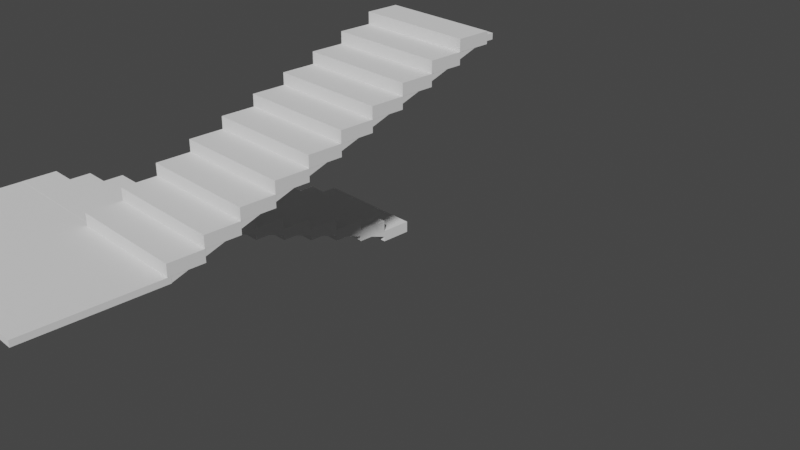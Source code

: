 # Source: Stairs.blend  (saved by Blender 3.0.42; exported with 4.5.12 LTS)
import bpy
from mathutils import Matrix  # noqa: F401  (used for matrix-valued properties, if any)

bpy.ops.wm.read_factory_settings(use_empty=True)
scene = bpy.context.scene
scene.name = 'Scene'

# ---- collections
col_collection = bpy.data.collections.new('Collection'); scene.collection.children.link(col_collection)

# ---- world
world_world = bpy.data.worlds.new('World'); scene.world = world_world
world_world.use_nodes = True; world_world.node_tree.nodes.clear()
_N = world_world.node_tree.nodes; _L = world_world.node_tree.links
n0 = _N.new('ShaderNodeOutputWorld'); n0.name = 'World Output'; n0.location = (300, 300)
n1 = _N.new('ShaderNodeBackground'); n1.name = 'Background'; n1.location = (10, 300)
n1.inputs[0].default_value = (0.05088, 0.05088, 0.05088, 1.0)
_L.new(n1.outputs[0], n0.inputs[0])
n0.is_active_output = True
world_world.color = (0.05088, 0.05088, 0.05088)
world_world.use_sun_shadow = False
world_world.sun_shadow_jitter_overblur = 0.0

# ---- cameras
cam_camera = bpy.data.cameras.new('Camera')
cam_camera.clip_end = 100.0
cam_camera.ortho_scale = 7.314

# ---- meshes
me_cube_021 = bpy.data.meshes.new('Cube.021')
me_cube_021.from_pydata([(-1.0, -1.0, -1.0), (-1.0, -1.0, 1.0), (-1.0, 1.0, -1.0), (-1.0, 1.0, 1.0), (1.0, -1.0, -1.0), (1.0, -1.0, 1.0), (1.0, 1.0, -1.0), (1.0, 1.0, 1.0)], [], [(0, 1, 3, 2), (2, 3, 7, 6), (6, 7, 5, 4), (4, 5, 1, 0), (2, 6, 4, 0), (7, 3, 1, 5)])
_uv = me_cube_021.uv_layers.new(name='UVMap')
_uv.uv.foreach_set('vector', [0.375, 0.0, 0.625, 0.0, 0.625, 0.25, 0.375, 0.25, 0.375, 0.25, 0.625, 0.25, 0.625, 0.5, 0.375, 0.5, 0.375, 0.5, 0.625, 0.5, 0.625, 0.75, 0.375, 0.75, 0.375, 0.75, 0.625, 0.75, 0.625, 1.0, 0.375, 1.0, 0.125, 0.5, 0.375, 0.5, 0.375, 0.75, 0.125, 0.75, 0.625, 0.5, 0.875, 0.5, 0.875, 0.75, 0.625, 0.75])
me_cube_021.use_remesh_fix_poles = True
me_cube_021.use_remesh_preserve_attributes = False
me_cube_021.update()
me_cube_020 = bpy.data.meshes.new('Cube.020')
me_cube_020.from_pydata([(-1.0, -1.0, -1.0), (-1.0, -1.0, 1.0), (-1.0, 1.0, -1.0), (-1.0, 1.0, 1.0), (1.0, -1.0, -1.0), (1.0, -1.0, 1.0), (1.0, 1.0, -1.0), (1.0, 1.0, 1.0)], [], [(0, 1, 3, 2), (2, 3, 7, 6), (6, 7, 5, 4), (4, 5, 1, 0), (2, 6, 4, 0), (7, 3, 1, 5)])
_uv = me_cube_020.uv_layers.new(name='UVMap')
_uv.uv.foreach_set('vector', [0.375, 0.0, 0.625, 0.0, 0.625, 0.25, 0.375, 0.25, 0.375, 0.25, 0.625, 0.25, 0.625, 0.5, 0.375, 0.5, 0.375, 0.5, 0.625, 0.5, 0.625, 0.75, 0.375, 0.75, 0.375, 0.75, 0.625, 0.75, 0.625, 1.0, 0.375, 1.0, 0.125, 0.5, 0.375, 0.5, 0.375, 0.75, 0.125, 0.75, 0.625, 0.5, 0.875, 0.5, 0.875, 0.75, 0.625, 0.75])
me_cube_020.use_remesh_fix_poles = True
me_cube_020.use_remesh_preserve_attributes = False
me_cube_020.update()
me_cube_022 = bpy.data.meshes.new('Cube.022')
me_cube_022.from_pydata([(-1.0, -1.0, -1.0), (-1.0, -1.0, 1.0), (-1.0, 1.0, -1.0), (-1.0, 1.0, 1.0), (1.0, -1.0, -1.0), (1.0, -1.0, 1.0), (1.0, 1.0, -1.0), (1.0, 1.0, 1.0)], [], [(0, 1, 3, 2), (2, 3, 7, 6), (6, 7, 5, 4), (4, 5, 1, 0), (2, 6, 4, 0), (7, 3, 1, 5)])
_uv = me_cube_022.uv_layers.new(name='UVMap')
_uv.uv.foreach_set('vector', [0.375, 0.0, 0.625, 0.0, 0.625, 0.25, 0.375, 0.25, 0.375, 0.25, 0.625, 0.25, 0.625, 0.5, 0.375, 0.5, 0.375, 0.5, 0.625, 0.5, 0.625, 0.75, 0.375, 0.75, 0.375, 0.75, 0.625, 0.75, 0.625, 1.0, 0.375, 1.0, 0.125, 0.5, 0.375, 0.5, 0.375, 0.75, 0.125, 0.75, 0.625, 0.5, 0.875, 0.5, 0.875, 0.75, 0.625, 0.75])
me_cube_022.use_remesh_fix_poles = True
me_cube_022.use_remesh_preserve_attributes = False
me_cube_022.update()
me_cube_019 = bpy.data.meshes.new('Cube.019')
me_cube_019.from_pydata([(-1.0, -1.0, -1.0), (-1.0, -1.0, 1.0), (-1.0, 1.0, -1.0), (-1.0, 1.0, 1.0), (1.0, -1.0, -1.0), (1.0, -1.0, 1.0), (1.0, 1.0, -1.0), (1.0, 1.0, 1.0)], [], [(0, 1, 3, 2), (2, 3, 7, 6), (6, 7, 5, 4), (4, 5, 1, 0), (2, 6, 4, 0), (7, 3, 1, 5)])
_uv = me_cube_019.uv_layers.new(name='UVMap')
_uv.uv.foreach_set('vector', [0.375, 0.0, 0.625, 0.0, 0.625, 0.25, 0.375, 0.25, 0.375, 0.25, 0.625, 0.25, 0.625, 0.5, 0.375, 0.5, 0.375, 0.5, 0.625, 0.5, 0.625, 0.75, 0.375, 0.75, 0.375, 0.75, 0.625, 0.75, 0.625, 1.0, 0.375, 1.0, 0.125, 0.5, 0.375, 0.5, 0.375, 0.75, 0.125, 0.75, 0.625, 0.5, 0.875, 0.5, 0.875, 0.75, 0.625, 0.75])
me_cube_019.use_remesh_fix_poles = True
me_cube_019.use_remesh_preserve_attributes = False
me_cube_019.update()
me_cube_017 = bpy.data.meshes.new('Cube.017')
me_cube_017.from_pydata([(-1.0, -1.0, -1.0), (-1.0, -1.0, 1.0), (-1.0, 1.0, -1.0), (-1.0, 1.0, 1.0), (1.0, -1.0, -1.0), (1.0, -1.0, 1.0), (1.0, 1.0, -1.0), (1.0, 1.0, 1.0)], [], [(0, 1, 3, 2), (2, 3, 7, 6), (6, 7, 5, 4), (4, 5, 1, 0), (2, 6, 4, 0), (7, 3, 1, 5)])
_uv = me_cube_017.uv_layers.new(name='UVMap')
_uv.uv.foreach_set('vector', [0.375, 0.0, 0.625, 0.0, 0.625, 0.25, 0.375, 0.25, 0.375, 0.25, 0.625, 0.25, 0.625, 0.5, 0.375, 0.5, 0.375, 0.5, 0.625, 0.5, 0.625, 0.75, 0.375, 0.75, 0.375, 0.75, 0.625, 0.75, 0.625, 1.0, 0.375, 1.0, 0.125, 0.5, 0.375, 0.5, 0.375, 0.75, 0.125, 0.75, 0.625, 0.5, 0.875, 0.5, 0.875, 0.75, 0.625, 0.75])
me_cube_017.use_remesh_fix_poles = True
me_cube_017.use_remesh_preserve_attributes = False
me_cube_017.update()
me_cube_016 = bpy.data.meshes.new('Cube.016')
me_cube_016.from_pydata([(-1.0, -1.0, -1.0), (-1.0, -1.0, 1.0), (-1.0, 1.0, -1.0), (-1.0, 1.0, 1.0), (1.0, -1.0, -1.0), (1.0, -1.0, 1.0), (1.0, 1.0, -1.0), (1.0, 1.0, 1.0)], [], [(0, 1, 3, 2), (2, 3, 7, 6), (6, 7, 5, 4), (4, 5, 1, 0), (2, 6, 4, 0), (7, 3, 1, 5)])
_uv = me_cube_016.uv_layers.new(name='UVMap')
_uv.uv.foreach_set('vector', [0.375, 0.0, 0.625, 0.0, 0.625, 0.25, 0.375, 0.25, 0.375, 0.25, 0.625, 0.25, 0.625, 0.5, 0.375, 0.5, 0.375, 0.5, 0.625, 0.5, 0.625, 0.75, 0.375, 0.75, 0.375, 0.75, 0.625, 0.75, 0.625, 1.0, 0.375, 1.0, 0.125, 0.5, 0.375, 0.5, 0.375, 0.75, 0.125, 0.75, 0.625, 0.5, 0.875, 0.5, 0.875, 0.75, 0.625, 0.75])
me_cube_016.use_remesh_fix_poles = True
me_cube_016.use_remesh_preserve_attributes = False
me_cube_016.update()
me_cube_015 = bpy.data.meshes.new('Cube.015')
me_cube_015.from_pydata([(-1.0, -1.0, -1.0), (-1.0, -1.0, 1.0), (-1.0, 1.0, -1.0), (-1.0, 1.0, 1.0), (1.0, -1.0, -1.0), (1.0, -1.0, 1.0), (1.0, 1.0, -1.0), (1.0, 1.0, 1.0)], [], [(0, 1, 3, 2), (2, 3, 7, 6), (6, 7, 5, 4), (4, 5, 1, 0), (2, 6, 4, 0), (7, 3, 1, 5)])
_uv = me_cube_015.uv_layers.new(name='UVMap')
_uv.uv.foreach_set('vector', [0.375, 0.0, 0.625, 0.0, 0.625, 0.25, 0.375, 0.25, 0.375, 0.25, 0.625, 0.25, 0.625, 0.5, 0.375, 0.5, 0.375, 0.5, 0.625, 0.5, 0.625, 0.75, 0.375, 0.75, 0.375, 0.75, 0.625, 0.75, 0.625, 1.0, 0.375, 1.0, 0.125, 0.5, 0.375, 0.5, 0.375, 0.75, 0.125, 0.75, 0.625, 0.5, 0.875, 0.5, 0.875, 0.75, 0.625, 0.75])
me_cube_015.use_remesh_fix_poles = True
me_cube_015.use_remesh_preserve_attributes = False
me_cube_015.update()
me_cube_014 = bpy.data.meshes.new('Cube.014')
me_cube_014.from_pydata([(-1.0, -1.0, -1.0), (-1.0, -1.0, 1.0), (-1.0, 1.0, -1.0), (-1.0, 1.0, 1.0), (1.0, -1.0, -1.0), (1.0, -1.0, 1.0), (1.0, 1.0, -1.0), (1.0, 1.0, 1.0)], [], [(0, 1, 3, 2), (2, 3, 7, 6), (6, 7, 5, 4), (4, 5, 1, 0), (2, 6, 4, 0), (7, 3, 1, 5)])
_uv = me_cube_014.uv_layers.new(name='UVMap')
_uv.uv.foreach_set('vector', [0.375, 0.0, 0.625, 0.0, 0.625, 0.25, 0.375, 0.25, 0.375, 0.25, 0.625, 0.25, 0.625, 0.5, 0.375, 0.5, 0.375, 0.5, 0.625, 0.5, 0.625, 0.75, 0.375, 0.75, 0.375, 0.75, 0.625, 0.75, 0.625, 1.0, 0.375, 1.0, 0.125, 0.5, 0.375, 0.5, 0.375, 0.75, 0.125, 0.75, 0.625, 0.5, 0.875, 0.5, 0.875, 0.75, 0.625, 0.75])
me_cube_014.use_remesh_fix_poles = True
me_cube_014.use_remesh_preserve_attributes = False
me_cube_014.update()
me_cube_013 = bpy.data.meshes.new('Cube.013')
me_cube_013.from_pydata([(-1.0, -1.0, -1.0), (-1.0, -1.0, 1.0), (-1.0, 1.0, -1.0), (-1.0, 1.0, 1.0), (1.0, -1.0, -1.0), (1.0, -1.0, 1.0), (1.0, 1.0, -1.0), (1.0, 1.0, 1.0)], [], [(0, 1, 3, 2), (2, 3, 7, 6), (6, 7, 5, 4), (4, 5, 1, 0), (2, 6, 4, 0), (7, 3, 1, 5)])
_uv = me_cube_013.uv_layers.new(name='UVMap')
_uv.uv.foreach_set('vector', [0.375, 0.0, 0.625, 0.0, 0.625, 0.25, 0.375, 0.25, 0.375, 0.25, 0.625, 0.25, 0.625, 0.5, 0.375, 0.5, 0.375, 0.5, 0.625, 0.5, 0.625, 0.75, 0.375, 0.75, 0.375, 0.75, 0.625, 0.75, 0.625, 1.0, 0.375, 1.0, 0.125, 0.5, 0.375, 0.5, 0.375, 0.75, 0.125, 0.75, 0.625, 0.5, 0.875, 0.5, 0.875, 0.75, 0.625, 0.75])
me_cube_013.use_remesh_fix_poles = True
me_cube_013.use_remesh_preserve_attributes = False
me_cube_013.update()
me_cube_012 = bpy.data.meshes.new('Cube.012')
me_cube_012.from_pydata([(-1.0, -1.0, -1.0), (-1.0, -1.0, 1.0), (-1.0, 1.0, -1.0), (-1.0, 1.0, 1.0), (1.0, -1.0, -1.0), (1.0, -1.0, 1.0), (1.0, 1.0, -1.0), (1.0, 1.0, 1.0)], [], [(0, 1, 3, 2), (2, 3, 7, 6), (6, 7, 5, 4), (4, 5, 1, 0), (2, 6, 4, 0), (7, 3, 1, 5)])
_uv = me_cube_012.uv_layers.new(name='UVMap')
_uv.uv.foreach_set('vector', [0.375, 0.0, 0.625, 0.0, 0.625, 0.25, 0.375, 0.25, 0.375, 0.25, 0.625, 0.25, 0.625, 0.5, 0.375, 0.5, 0.375, 0.5, 0.625, 0.5, 0.625, 0.75, 0.375, 0.75, 0.375, 0.75, 0.625, 0.75, 0.625, 1.0, 0.375, 1.0, 0.125, 0.5, 0.375, 0.5, 0.375, 0.75, 0.125, 0.75, 0.625, 0.5, 0.875, 0.5, 0.875, 0.75, 0.625, 0.75])
me_cube_012.use_remesh_fix_poles = True
me_cube_012.use_remesh_preserve_attributes = False
me_cube_012.update()
me_cube_011 = bpy.data.meshes.new('Cube.011')
me_cube_011.from_pydata([(-1.0, -1.0, -1.0), (-1.0, -1.0, 1.0), (-1.0, 1.0, -1.0), (-1.0, 1.0, 1.0), (1.0, -1.0, -1.0), (1.0, -1.0, 1.0), (1.0, 1.0, -1.0), (1.0, 1.0, 1.0)], [], [(0, 1, 3, 2), (2, 3, 7, 6), (6, 7, 5, 4), (4, 5, 1, 0), (2, 6, 4, 0), (7, 3, 1, 5)])
_uv = me_cube_011.uv_layers.new(name='UVMap')
_uv.uv.foreach_set('vector', [0.375, 0.0, 0.625, 0.0, 0.625, 0.25, 0.375, 0.25, 0.375, 0.25, 0.625, 0.25, 0.625, 0.5, 0.375, 0.5, 0.375, 0.5, 0.625, 0.5, 0.625, 0.75, 0.375, 0.75, 0.375, 0.75, 0.625, 0.75, 0.625, 1.0, 0.375, 1.0, 0.125, 0.5, 0.375, 0.5, 0.375, 0.75, 0.125, 0.75, 0.625, 0.5, 0.875, 0.5, 0.875, 0.75, 0.625, 0.75])
me_cube_011.use_remesh_fix_poles = True
me_cube_011.use_remesh_preserve_attributes = False
me_cube_011.update()
me_cube_009 = bpy.data.meshes.new('Cube.009')
me_cube_009.from_pydata([(-1.0, -1.0, -1.0), (-1.0, -1.0, 1.0), (-1.0, 1.0, -1.0), (-1.0, 1.0, 1.0), (1.0, -1.0, -1.0), (1.0, -1.0, 1.0), (1.0, 1.0, -1.0), (1.0, 1.0, 1.0)], [], [(0, 1, 3, 2), (2, 3, 7, 6), (6, 7, 5, 4), (4, 5, 1, 0), (2, 6, 4, 0), (7, 3, 1, 5)])
_uv = me_cube_009.uv_layers.new(name='UVMap')
_uv.uv.foreach_set('vector', [0.375, 0.0, 0.625, 0.0, 0.625, 0.25, 0.375, 0.25, 0.375, 0.25, 0.625, 0.25, 0.625, 0.5, 0.375, 0.5, 0.375, 0.5, 0.625, 0.5, 0.625, 0.75, 0.375, 0.75, 0.375, 0.75, 0.625, 0.75, 0.625, 1.0, 0.375, 1.0, 0.125, 0.5, 0.375, 0.5, 0.375, 0.75, 0.125, 0.75, 0.625, 0.5, 0.875, 0.5, 0.875, 0.75, 0.625, 0.75])
me_cube_009.use_remesh_fix_poles = True
me_cube_009.use_remesh_preserve_attributes = False
me_cube_009.update()
me_cube_008 = bpy.data.meshes.new('Cube.008')
me_cube_008.from_pydata([(-1.0, -1.0, -1.0), (-1.0, -1.0, 1.0), (-1.0, 1.0, -1.0), (-1.0, 1.0, 1.0), (1.0, -1.0, -1.0), (1.0, -1.0, 1.0), (1.0, 1.0, -1.0), (1.0, 1.0, 1.0)], [], [(0, 1, 3, 2), (2, 3, 7, 6), (6, 7, 5, 4), (4, 5, 1, 0), (2, 6, 4, 0), (7, 3, 1, 5)])
_uv = me_cube_008.uv_layers.new(name='UVMap')
_uv.uv.foreach_set('vector', [0.375, 0.0, 0.625, 0.0, 0.625, 0.25, 0.375, 0.25, 0.375, 0.25, 0.625, 0.25, 0.625, 0.5, 0.375, 0.5, 0.375, 0.5, 0.625, 0.5, 0.625, 0.75, 0.375, 0.75, 0.375, 0.75, 0.625, 0.75, 0.625, 1.0, 0.375, 1.0, 0.125, 0.5, 0.375, 0.5, 0.375, 0.75, 0.125, 0.75, 0.625, 0.5, 0.875, 0.5, 0.875, 0.75, 0.625, 0.75])
me_cube_008.use_remesh_fix_poles = True
me_cube_008.use_remesh_preserve_attributes = False
me_cube_008.update()
me_cube_007 = bpy.data.meshes.new('Cube.007')
me_cube_007.from_pydata([(-1.0, -1.0, -1.0), (-1.0, -1.0, 1.0), (-1.0, 1.0, -1.0), (-1.0, 1.0, 1.0), (1.0, -1.0, -1.0), (1.0, -1.0, 1.0), (1.0, 1.0, -1.0), (1.0, 1.0, 1.0)], [], [(0, 1, 3, 2), (2, 3, 7, 6), (6, 7, 5, 4), (4, 5, 1, 0), (2, 6, 4, 0), (7, 3, 1, 5)])
_uv = me_cube_007.uv_layers.new(name='UVMap')
_uv.uv.foreach_set('vector', [0.375, 0.0, 0.625, 0.0, 0.625, 0.25, 0.375, 0.25, 0.375, 0.25, 0.625, 0.25, 0.625, 0.5, 0.375, 0.5, 0.375, 0.5, 0.625, 0.5, 0.625, 0.75, 0.375, 0.75, 0.375, 0.75, 0.625, 0.75, 0.625, 1.0, 0.375, 1.0, 0.125, 0.5, 0.375, 0.5, 0.375, 0.75, 0.125, 0.75, 0.625, 0.5, 0.875, 0.5, 0.875, 0.75, 0.625, 0.75])
me_cube_007.use_remesh_fix_poles = True
me_cube_007.use_remesh_preserve_attributes = False
me_cube_007.update()
me_cube_006 = bpy.data.meshes.new('Cube.006')
me_cube_006.from_pydata([(-1.0, -1.0, -1.0), (-1.0, -1.0, 1.0), (-1.0, 1.0, -1.0), (-1.0, 1.0, 1.0), (1.0, -1.0, -1.0), (1.0, -1.0, 1.0), (1.0, 1.0, -1.0), (1.0, 1.0, 1.0)], [], [(0, 1, 3, 2), (2, 3, 7, 6), (6, 7, 5, 4), (4, 5, 1, 0), (2, 6, 4, 0), (7, 3, 1, 5)])
_uv = me_cube_006.uv_layers.new(name='UVMap')
_uv.uv.foreach_set('vector', [0.375, 0.0, 0.625, 0.0, 0.625, 0.25, 0.375, 0.25, 0.375, 0.25, 0.625, 0.25, 0.625, 0.5, 0.375, 0.5, 0.375, 0.5, 0.625, 0.5, 0.625, 0.75, 0.375, 0.75, 0.375, 0.75, 0.625, 0.75, 0.625, 1.0, 0.375, 1.0, 0.125, 0.5, 0.375, 0.5, 0.375, 0.75, 0.125, 0.75, 0.625, 0.5, 0.875, 0.5, 0.875, 0.75, 0.625, 0.75])
me_cube_006.use_remesh_fix_poles = True
me_cube_006.use_remesh_preserve_attributes = False
me_cube_006.update()
me_cube_005 = bpy.data.meshes.new('Cube.005')
me_cube_005.from_pydata([(-1.0, -1.0, -1.0), (-1.0, -1.0, 1.0), (-1.0, 1.0, -1.0), (-1.0, 1.0, 1.0), (1.0, -1.0, -1.0), (1.0, -1.0, 1.0), (1.0, 1.0, -1.0), (1.0, 1.0, 1.0)], [], [(0, 1, 3, 2), (2, 3, 7, 6), (6, 7, 5, 4), (4, 5, 1, 0), (2, 6, 4, 0), (7, 3, 1, 5)])
_uv = me_cube_005.uv_layers.new(name='UVMap')
_uv.uv.foreach_set('vector', [0.375, 0.0, 0.625, 0.0, 0.625, 0.25, 0.375, 0.25, 0.375, 0.25, 0.625, 0.25, 0.625, 0.5, 0.375, 0.5, 0.375, 0.5, 0.625, 0.5, 0.625, 0.75, 0.375, 0.75, 0.375, 0.75, 0.625, 0.75, 0.625, 1.0, 0.375, 1.0, 0.125, 0.5, 0.375, 0.5, 0.375, 0.75, 0.125, 0.75, 0.625, 0.5, 0.875, 0.5, 0.875, 0.75, 0.625, 0.75])
me_cube_005.use_remesh_fix_poles = True
me_cube_005.use_remesh_preserve_attributes = False
me_cube_005.update()
me_cube_004 = bpy.data.meshes.new('Cube.004')
me_cube_004.from_pydata([(-1.0, -1.0, -1.0), (-1.0, -1.0, 1.0), (-1.0, 1.0, -1.0), (-1.0, 1.0, 1.0), (1.0, -1.0, -1.0), (1.0, -1.0, 1.0), (1.0, 1.0, -1.0), (1.0, 1.0, 1.0)], [], [(0, 1, 3, 2), (2, 3, 7, 6), (6, 7, 5, 4), (4, 5, 1, 0), (2, 6, 4, 0), (7, 3, 1, 5)])
_uv = me_cube_004.uv_layers.new(name='UVMap')
_uv.uv.foreach_set('vector', [0.375, 0.0, 0.625, 0.0, 0.625, 0.25, 0.375, 0.25, 0.375, 0.25, 0.625, 0.25, 0.625, 0.5, 0.375, 0.5, 0.375, 0.5, 0.625, 0.5, 0.625, 0.75, 0.375, 0.75, 0.375, 0.75, 0.625, 0.75, 0.625, 1.0, 0.375, 1.0, 0.125, 0.5, 0.375, 0.5, 0.375, 0.75, 0.125, 0.75, 0.625, 0.5, 0.875, 0.5, 0.875, 0.75, 0.625, 0.75])
me_cube_004.use_remesh_fix_poles = True
me_cube_004.use_remesh_preserve_attributes = False
me_cube_004.update()
me_cube_003 = bpy.data.meshes.new('Cube.003')
me_cube_003.from_pydata([(-1.0, -1.0, -1.0), (-1.0, -1.0, 1.0), (-1.0, 1.0, -1.0), (-1.0, 1.0, 1.0), (1.0, -1.0, -1.0), (1.0, -1.0, 1.0), (1.0, 1.0, -1.0), (1.0, 1.0, 1.0)], [], [(0, 1, 3, 2), (2, 3, 7, 6), (6, 7, 5, 4), (4, 5, 1, 0), (2, 6, 4, 0), (7, 3, 1, 5)])
_uv = me_cube_003.uv_layers.new(name='UVMap')
_uv.uv.foreach_set('vector', [0.375, 0.0, 0.625, 0.0, 0.625, 0.25, 0.375, 0.25, 0.375, 0.25, 0.625, 0.25, 0.625, 0.5, 0.375, 0.5, 0.375, 0.5, 0.625, 0.5, 0.625, 0.75, 0.375, 0.75, 0.375, 0.75, 0.625, 0.75, 0.625, 1.0, 0.375, 1.0, 0.125, 0.5, 0.375, 0.5, 0.375, 0.75, 0.125, 0.75, 0.625, 0.5, 0.875, 0.5, 0.875, 0.75, 0.625, 0.75])
me_cube_003.use_remesh_fix_poles = True
me_cube_003.use_remesh_preserve_attributes = False
me_cube_003.update()
me_cube_002 = bpy.data.meshes.new('Cube.002')
me_cube_002.from_pydata([(-1.0, -1.0, -1.0), (-1.0, -1.0, 1.0), (-1.0, 1.0, -1.0), (-1.0, 1.0, 1.0), (1.0, -1.0, -1.0), (1.0, -1.0, 1.0), (1.0, 1.0, -1.0), (1.0, 1.0, 1.0)], [], [(0, 1, 3, 2), (2, 3, 7, 6), (6, 7, 5, 4), (4, 5, 1, 0), (2, 6, 4, 0), (7, 3, 1, 5)])
_uv = me_cube_002.uv_layers.new(name='UVMap')
_uv.uv.foreach_set('vector', [0.375, 0.0, 0.625, 0.0, 0.625, 0.25, 0.375, 0.25, 0.375, 0.25, 0.625, 0.25, 0.625, 0.5, 0.375, 0.5, 0.375, 0.5, 0.625, 0.5, 0.625, 0.75, 0.375, 0.75, 0.375, 0.75, 0.625, 0.75, 0.625, 1.0, 0.375, 1.0, 0.125, 0.5, 0.375, 0.5, 0.375, 0.75, 0.125, 0.75, 0.625, 0.5, 0.875, 0.5, 0.875, 0.75, 0.625, 0.75])
me_cube_002.use_remesh_fix_poles = True
me_cube_002.use_remesh_preserve_attributes = False
me_cube_002.update()
me_cube_001 = bpy.data.meshes.new('Cube.001')
me_cube_001.from_pydata([(-1.0, -1.0, -1.0), (-1.0, -1.0, 1.0), (-1.0, 1.0, -1.0), (-1.0, 1.0, 1.0), (1.0, -1.0, -1.0), (1.0, -1.0, 1.0), (1.0, 1.0, -1.0), (1.0, 1.0, 1.0)], [], [(0, 1, 3, 2), (2, 3, 7, 6), (6, 7, 5, 4), (4, 5, 1, 0), (2, 6, 4, 0), (7, 3, 1, 5)])
_uv = me_cube_001.uv_layers.new(name='UVMap')
_uv.uv.foreach_set('vector', [0.375, 0.0, 0.625, 0.0, 0.625, 0.25, 0.375, 0.25, 0.375, 0.25, 0.625, 0.25, 0.625, 0.5, 0.375, 0.5, 0.375, 0.5, 0.625, 0.5, 0.625, 0.75, 0.375, 0.75, 0.375, 0.75, 0.625, 0.75, 0.625, 1.0, 0.375, 1.0, 0.125, 0.5, 0.375, 0.5, 0.375, 0.75, 0.125, 0.75, 0.625, 0.5, 0.875, 0.5, 0.875, 0.75, 0.625, 0.75])
me_cube_001.use_remesh_fix_poles = True
me_cube_001.use_remesh_preserve_attributes = False
me_cube_001.update()
me_cube_010 = bpy.data.meshes.new('Cube.010')
me_cube_010.from_pydata([(-1.0, -1.0, -1.0), (-1.0, -1.0, 1.0), (-1.0, 1.0, -1.0), (-1.0, 1.0, 1.0), (1.0, -1.0, -1.0), (1.0, -1.0, 1.0), (1.0, 1.0, -1.0), (1.0, 1.0, 1.0)], [], [(0, 1, 3, 2), (2, 3, 7, 6), (6, 7, 5, 4), (4, 5, 1, 0), (2, 6, 4, 0), (7, 3, 1, 5)])
_uv = me_cube_010.uv_layers.new(name='UVMap')
_uv.uv.foreach_set('vector', [0.375, 0.0, 0.625, 0.0, 0.625, 0.25, 0.375, 0.25, 0.375, 0.25, 0.625, 0.25, 0.625, 0.5, 0.375, 0.5, 0.375, 0.5, 0.625, 0.5, 0.625, 0.75, 0.375, 0.75, 0.375, 0.75, 0.625, 0.75, 0.625, 1.0, 0.375, 1.0, 0.125, 0.5, 0.375, 0.5, 0.375, 0.75, 0.125, 0.75, 0.625, 0.5, 0.875, 0.5, 0.875, 0.75, 0.625, 0.75])
me_cube_010.use_remesh_fix_poles = True
me_cube_010.use_remesh_preserve_attributes = False
me_cube_010.update()
me_cube_018 = bpy.data.meshes.new('Cube.018')
me_cube_018.from_pydata([(-1.0, -1.0, -1.0), (-1.0, -1.0, 1.0), (-1.0, 1.0, -1.0), (-1.0, 1.0, 1.0), (1.0, -1.0, -1.0), (1.0, -1.0, 1.0), (1.0, 1.0, -1.0), (1.0, 1.0, 1.0), (-1.0, 6.167, -39.74), (-1.0, 6.134, -41.71), (-1.0, 0.9979, 1.012), (-1.0, 0.9648, -0.9536), (-2.411e-05, 6.167, -39.74), (-2.411e-05, 6.134, -41.71), (-2.411e-05, 0.9979, 1.012), (-2.411e-05, 0.9648, -0.9536), (-0.0008492, 6.151, 39.77), (-0.0008492, 6.183, 37.79), (-0.0008492, 0.9496, 0.9784), (-0.0008492, 0.981, -0.9992), (0.9992, 6.151, 39.77), (0.9992, 6.183, 37.79), (0.9992, 0.9496, 0.9784), (0.9992, 0.981, -0.9992), (-0.001571, 6.15, 37.78), (-0.001571, 6.15, 39.78), (-0.001571, 6.409, 37.78), (-0.001571, 6.409, 39.78), (0.9984, 6.15, 37.78), (0.9984, 6.15, 39.78), (0.9984, 6.409, 37.78), (0.9984, 6.409, 39.78)], [], [(0, 1, 3, 2), (2, 3, 7, 6), (6, 7, 5, 4), (4, 5, 1, 0), (2, 6, 4, 0), (7, 3, 1, 5), (8, 9, 11, 10), (10, 11, 15, 14), (14, 15, 13, 12), (12, 13, 9, 8), (10, 14, 12, 8), (15, 11, 9, 13), (16, 17, 19, 18), (18, 19, 23, 22), (22, 23, 21, 20), (20, 21, 17, 16), (18, 22, 20, 16), (23, 19, 17, 21), (24, 25, 27, 26), (26, 27, 31, 30), (30, 31, 29, 28), (28, 29, 25, 24), (26, 30, 28, 24), (31, 27, 25, 29)])
_uv = me_cube_018.uv_layers.new(name='UVMap')
_uv.uv.foreach_set('vector', [0.375, 0.0, 0.625, 0.0, 0.625, 0.25, 0.375, 0.25, 0.375, 0.25, 0.625, 0.25, 0.625, 0.5, 0.375, 0.5, 0.375, 0.5, 0.625, 0.5, 0.625, 0.75, 0.375, 0.75, 0.375, 0.75, 0.625, 0.75, 0.625, 1.0, 0.375, 1.0, 0.125, 0.5, 0.375, 0.5, 0.375, 0.75, 0.125, 0.75, 0.625, 0.5, 0.875, 0.5, 0.875, 0.75, 0.625, 0.75, 0.375, 0.0, 0.625, 0.0, 0.625, 0.25, 0.375, 0.25, 0.375, 0.25, 0.625, 0.25, 0.625, 0.5, 0.375, 0.5, 0.375, 0.5, 0.625, 0.5, 0.625, 0.75, 0.375, 0.75, 0.375, 0.75, 0.625, 0.75, 0.625, 1.0, 0.375, 1.0, 0.125, 0.5, 0.375, 0.5, 0.375, 0.75, 0.125, 0.75, 0.625, 0.5, 0.875, 0.5, 0.875, 0.75, 0.625, 0.75, 0.375, 0.0, 0.625, 0.0, 0.625, 0.25, 0.375, 0.25, 0.375, 0.25, 0.625, 0.25, 0.625, 0.5, 0.375, 0.5, 0.375, 0.5, 0.625, 0.5, 0.625, 0.75, 0.375, 0.75, 0.375, 0.75, 0.625, 0.75, 0.625, 1.0, 0.375, 1.0, 0.125, 0.5, 0.375, 0.5, 0.375, 0.75, 0.125, 0.75, 0.625, 0.5, 0.875, 0.5, 0.875, 0.75, 0.625, 0.75, 0.375, 0.0, 0.625, 0.0, 0.625, 0.25, 0.375, 0.25, 0.375, 0.25, 0.625, 0.25, 0.625, 0.5, 0.375, 0.5, 0.375, 0.5, 0.625, 0.5, 0.625, 0.75, 0.375, 0.75, 0.375, 0.75, 0.625, 0.75, 0.625, 1.0, 0.375, 1.0, 0.125, 0.5, 0.375, 0.5, 0.375, 0.75, 0.125, 0.75, 0.625, 0.5, 0.875, 0.5, 0.875, 0.75, 0.625, 0.75])
me_cube_018.use_remesh_fix_poles = True
me_cube_018.use_remesh_preserve_attributes = False
me_cube_018.update()

# ---- objects
ob_camera = bpy.data.objects.new('Camera', cam_camera)
ob_cube_043 = bpy.data.objects.new('Cube.043', me_cube_021)
ob_cube_044 = bpy.data.objects.new('Cube.044', me_cube_020)
ob_cube_045 = bpy.data.objects.new('Cube.045', me_cube_022)
ob_cube_046 = bpy.data.objects.new('Cube.046', me_cube_019)
ob_cube_047 = bpy.data.objects.new('Cube.047', me_cube_017)
ob_cube_048 = bpy.data.objects.new('Cube.048', me_cube_016)
ob_cube_049 = bpy.data.objects.new('Cube.049', me_cube_015)
ob_cube_050 = bpy.data.objects.new('Cube.050', me_cube_014)
ob_cube_051 = bpy.data.objects.new('Cube.051', me_cube_013)
ob_cube_052 = bpy.data.objects.new('Cube.052', me_cube_012)
ob_cube_053 = bpy.data.objects.new('Cube.053', me_cube_011)
ob_cube_054 = bpy.data.objects.new('Cube.054', me_cube_009)
ob_cube_055 = bpy.data.objects.new('Cube.055', me_cube_008)
ob_cube_056 = bpy.data.objects.new('Cube.056', me_cube_007)
ob_cube_057 = bpy.data.objects.new('Cube.057', me_cube_006)
ob_cube_058 = bpy.data.objects.new('Cube.058', me_cube_005)
ob_cube_059 = bpy.data.objects.new('Cube.059', me_cube_004)
ob_cube_060 = bpy.data.objects.new('Cube.060', me_cube_003)
ob_cube_061 = bpy.data.objects.new('Cube.061', me_cube_002)
ob_cube_062 = bpy.data.objects.new('Cube.062', me_cube_001)
ob_cube_064 = bpy.data.objects.new('Cube.064', me_cube_010)
ob_stairs = bpy.data.objects.new('Stairs', me_cube_018)

# ---- transforms, parenting, visibility, modifiers, constraints
ob_camera.location = (7.359, -6.926, 4.958)
ob_camera.rotation_euler = (1.109, 0.0, 0.8149)
ob_camera.lock_rotations_4d = False
ob_camera.empty_display_type = 'ARROWS'
ob_camera.color = (0.0, 0.0, 0.0, 0.0)
ob_camera.display_type = 'WIRE'
ob_camera.lineart.crease_threshold = 0.0
ob_cube_043.location = (-13.39, 3.7, -5.665)
ob_cube_043.scale = (1.5, 0.41, 0.15)
ob_cube_044.location = (-13.39, 4.519, -5.964)
ob_cube_044.scale = (1.5, 0.41, 0.15)
ob_cube_045.location = (-13.39, 2.881, -5.366)
ob_cube_045.scale = (1.5, 0.41, 0.15)
ob_cube_046.location = (-13.39, 5.338, -6.263)
ob_cube_046.scale = (1.5, 0.41, 0.15)
ob_cube_047.location = (-13.39, 6.157, -6.558)
ob_cube_047.scale = (1.5, 0.41, 0.15)
ob_cube_048.location = (-13.39, 6.976, -6.862)
ob_cube_048.scale = (1.5, 0.41, 0.15)
ob_cube_049.location = (-13.39, 7.795, -7.155)
ob_cube_049.scale = (1.5, 0.41, 0.15)
ob_cube_050.location = (-13.39, 8.614, -7.452)
ob_cube_050.scale = (1.5, 0.41, 0.15)
ob_cube_051.location = (-13.39, 9.434, -7.75)
ob_cube_051.scale = (1.5, 0.41, 0.15)
ob_cube_052.location = (-13.39, 10.25, -8.049)
ob_cube_052.scale = (1.5, 0.41, 0.15)
ob_cube_053.location = (-13.39, 11.07, -8.347)
ob_cube_053.scale = (1.5, 0.41, 0.15)
ob_cube_054.location = (-10.39, 3.699, -4.771)
ob_cube_054.scale = (1.5, -0.435, 0.15)
ob_cube_055.location = (-10.39, 4.566, -4.471)
ob_cube_055.scale = (1.5, -0.435, 0.15)
ob_cube_056.location = (-10.39, 5.435, -4.173)
ob_cube_056.scale = (1.5, -0.435, 0.15)
ob_cube_057.location = (-10.39, 6.304, -3.873)
ob_cube_057.scale = (1.5, -0.435, 0.15)
ob_cube_058.location = (-10.39, 7.17, -3.575)
ob_cube_058.scale = (1.5, -0.435, 0.15)
ob_cube_059.location = (-10.39, 8.037, -3.276)
ob_cube_059.scale = (1.5, -0.435, 0.15)
ob_cube_060.location = (-10.39, 8.906, -2.977)
ob_cube_060.scale = (1.5, -0.435, 0.15)
ob_cube_061.location = (-10.39, 9.776, -2.678)
ob_cube_061.scale = (1.5, -0.435, 0.15)
ob_cube_062.location = (-10.39, 10.64, -2.379)
ob_cube_062.scale = (1.5, -0.435, 0.15)
ob_cube_064.location = (-10.39, 2.833, -5.069)
ob_cube_064.scale = (1.5, -0.435, 0.15)
ob_stairs.location = (-11.89, 0.8528, -5.293)
ob_stairs.scale = (3.0, 1.624, 0.075)

# ---- collection membership
col_collection.objects.link(ob_camera)
col_collection.objects.link(ob_cube_043)
col_collection.objects.link(ob_cube_044)
col_collection.objects.link(ob_cube_045)
col_collection.objects.link(ob_cube_046)
col_collection.objects.link(ob_cube_047)
col_collection.objects.link(ob_cube_048)
col_collection.objects.link(ob_cube_049)
col_collection.objects.link(ob_cube_050)
col_collection.objects.link(ob_cube_051)
col_collection.objects.link(ob_cube_052)
col_collection.objects.link(ob_cube_053)
col_collection.objects.link(ob_cube_054)
col_collection.objects.link(ob_cube_055)
col_collection.objects.link(ob_cube_056)
col_collection.objects.link(ob_cube_057)
col_collection.objects.link(ob_cube_058)
col_collection.objects.link(ob_cube_059)
col_collection.objects.link(ob_cube_060)
col_collection.objects.link(ob_cube_061)
col_collection.objects.link(ob_cube_062)
col_collection.objects.link(ob_cube_064)
col_collection.objects.link(ob_stairs)

# ---- scene / render settings (as saved in the file)
scene.camera = ob_camera
scene.frame_start = 1; scene.frame_end = 250; scene.frame_set(1)
scene.render.engine = 'BLENDER_EEVEE_NEXT'
scene.cycles.sampling_pattern = 'TABULATED_SOBOL'
scene.cycles.use_light_tree = False
scene.view_settings.view_transform = 'Filmic'
bpy.context.view_layer.update()

# ---- added for rendering (the .blend has no usable light): sun
light_auto_sun = bpy.data.lights.new('AutoSun', 'SUN')
light_auto_sun.energy = 3.0
light_auto_sun.angle = 0.0523599
ob_auto_sun = bpy.data.objects.new('AutoSun', light_auto_sun)
scene.collection.objects.link(ob_auto_sun)
ob_auto_sun.rotation_euler = (0.872665, 0.174533, 0.523599)
bpy.context.view_layer.update()
